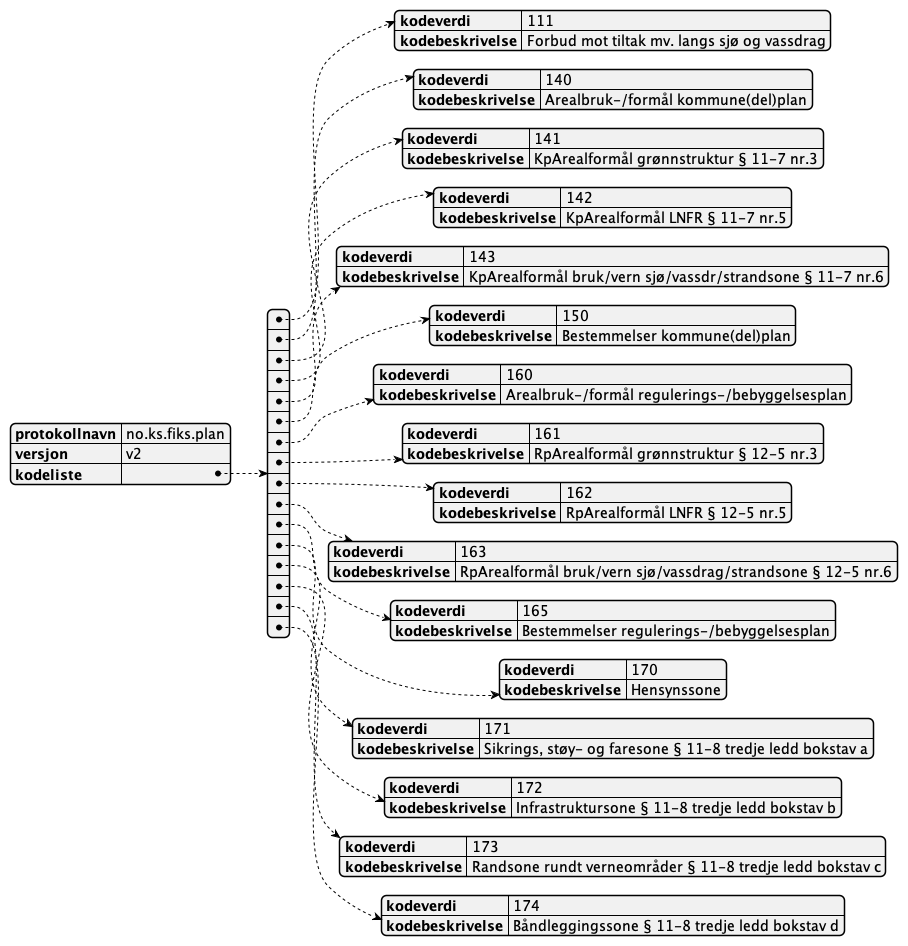

The diagram above was rendered by PlantUML. Its source (embedded in the PNG):
@startjson
{
  "protokollnavn": "no.ks.fiks.plan",
  "versjon": "v2",
  "kodeliste": [
    {
      "kodeverdi" : "111",
      "kodebeskrivelse" : "Forbud mot tiltak mv. langs sjø og vassdrag"
    },
    {
      "kodeverdi" : "140",
      "kodebeskrivelse" : "Arealbruk-/formål kommune(del)plan"
    },
    {
      "kodeverdi" : "141",
      "kodebeskrivelse" : "KpArealformål grønnstruktur § 11-7 nr.3"
    },
    {
      "kodeverdi" : "142",
      "kodebeskrivelse" : "KpArealformål LNFR § 11-7 nr.5"
    },
    {
      "kodeverdi" : "143",
      "kodebeskrivelse" : "KpArealformål bruk/vern sjø/vassdr/strandsone § 11-7 nr.6"
    },
    {
      "kodeverdi" : "150",
      "kodebeskrivelse" : "Bestemmelser kommune(del)plan"
    },
    {
      "kodeverdi" : "160",
      "kodebeskrivelse" : "Arealbruk-/formål regulerings-/bebyggelsesplan"
    },
    {
      "kodeverdi" : "161",
      "kodebeskrivelse" : "RpArealformål grønnstruktur § 12-5 nr.3"
    },
    {
      "kodeverdi" : "162",
      "kodebeskrivelse" : "RpArealformål LNFR § 12-5 nr.5"
    },
    {
      "kodeverdi" : "163",
      "kodebeskrivelse" : "RpArealformål bruk/vern sjø/vassdrag/strandsone § 12-5 nr.6"
    },
    {
      "kodeverdi" : "165",
      "kodebeskrivelse" : "Bestemmelser regulerings-/bebyggelsesplan"
    },
    {
      "kodeverdi" : "170",
      "kodebeskrivelse" : "Hensynssone"
    },
    {
      "kodeverdi" : "171",
      "kodebeskrivelse" : "Sikrings, støy- og faresone § 11-8 tredje ledd bokstav a"
    },
    {
      "kodeverdi" : "172",
      "kodebeskrivelse" : "Infrastruktursone § 11-8 tredje ledd bokstav b"
    },
    {
      "kodeverdi" : "173",
      "kodebeskrivelse" : "Randsone rundt verneområder § 11-8 tredje ledd bokstav c"
    },
    {
      "kodeverdi" : "174",
      "kodebeskrivelse" : "Båndleggingssone § 11-8 tredje ledd bokstav d"
    }
  ]
}
@endjson